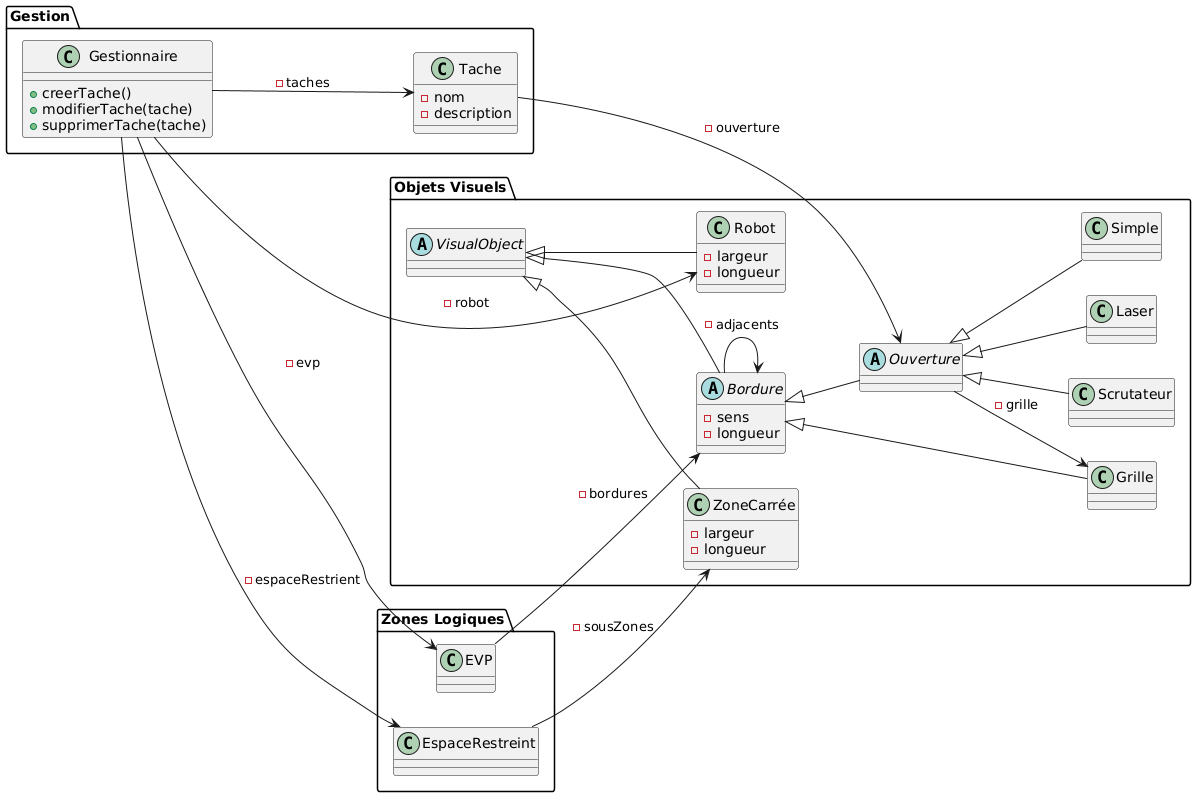

The diagram above was rendered by PlantUML. Its source (embedded in the PNG):
@startuml
left to right direction

package "Objets Visuels" {
    abstract class VisualObject
    abstract class Bordure extends VisualObject {
        - sens
        - longueur
    }

    class Grille extends Bordure
    abstract class Ouverture extends Bordure
    class Scrutateur extends Ouverture
    class Laser extends Ouverture
    class Simple extends Ouverture

    class ZoneCarrée extends VisualObject {
        - largeur
        - longueur
    }

    class Robot extends VisualObject {
        - largeur
        - longueur
    }
}

package "Gestion" {
    class Gestionnaire {
        + creerTache()
        + modifierTache(tache)
        + supprimerTache(tache)
    }

    class Tache {
        - nom
        - description
    }
}

package "Zones Logiques" {
    class EVP
    class EspaceRestreint
}

Gestionnaire --> Tache : - taches
Gestionnaire --> Robot : - robot
Gestionnaire --> EVP : - evp
Gestionnaire --> EspaceRestreint : - espaceRestrient

Tache --> Ouverture : - ouverture
Ouverture --> Grille : - grille
Bordure --> Bordure : - adjacents
EVP --> Bordure : - bordures
EspaceRestreint --> ZoneCarrée : - sousZones
@enduml